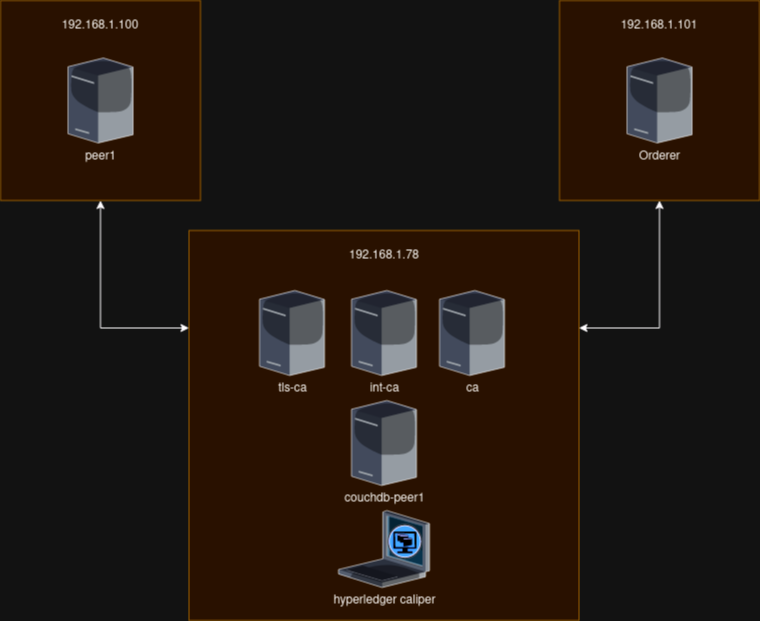

The diagram above was exported from draw.io. Its source (the exported page's mxGraphModel, read from the mxfile embedded in the PNG):
<mxGraphModel dx="1221" dy="666" grid="1" gridSize="10" guides="1" tooltips="1" connect="1" arrows="1" fold="1" page="1" pageScale="1" pageWidth="850" pageHeight="1100" math="0" shadow="0">
  <root>
    <mxCell id="0" />
    <mxCell id="1" parent="0" />
    <mxCell id="20F7wF4fURQ4jhej5beg-12" value="&lt;blockquote&gt;192.168.1.78&lt;/blockquote&gt;" style="whiteSpace=wrap;html=1;aspect=fixed;fillColor=#ffe6cc;strokeColor=#d79b00;horizontal=1;verticalAlign=top;" parent="1" vertex="1">
      <mxGeometry x="289.5" y="250" width="390" height="390" as="geometry" />
    </mxCell>
    <mxCell id="20F7wF4fURQ4jhej5beg-19" style="edgeStyle=orthogonalEdgeStyle;rounded=0;orthogonalLoop=1;jettySize=auto;html=1;exitX=0.5;exitY=1;exitDx=0;exitDy=0;entryX=1;entryY=0.25;entryDx=0;entryDy=0;startArrow=classic;startFill=1;" parent="1" source="20F7wF4fURQ4jhej5beg-11" target="20F7wF4fURQ4jhej5beg-12" edge="1">
      <mxGeometry relative="1" as="geometry" />
    </mxCell>
    <mxCell id="20F7wF4fURQ4jhej5beg-11" value="&lt;blockquote&gt;192.168.1.101&lt;/blockquote&gt;" style="whiteSpace=wrap;html=1;aspect=fixed;fillColor=#ffe6cc;strokeColor=#d79b00;horizontal=1;verticalAlign=top;" parent="1" vertex="1">
      <mxGeometry x="660" y="20" width="200" height="200" as="geometry" />
    </mxCell>
    <mxCell id="20F7wF4fURQ4jhej5beg-17" style="edgeStyle=orthogonalEdgeStyle;rounded=0;orthogonalLoop=1;jettySize=auto;html=1;exitX=0.5;exitY=1;exitDx=0;exitDy=0;entryX=0;entryY=0.25;entryDx=0;entryDy=0;startArrow=classic;startFill=1;" parent="1" source="20F7wF4fURQ4jhej5beg-8" target="20F7wF4fURQ4jhej5beg-12" edge="1">
      <mxGeometry relative="1" as="geometry" />
    </mxCell>
    <mxCell id="20F7wF4fURQ4jhej5beg-8" value="&lt;blockquote&gt;192.168.1.100&lt;/blockquote&gt;" style="whiteSpace=wrap;html=1;aspect=fixed;fillColor=#ffe6cc;strokeColor=#d79b00;horizontal=1;verticalAlign=top;" parent="1" vertex="1">
      <mxGeometry x="101" y="20" width="200" height="200" as="geometry" />
    </mxCell>
    <mxCell id="20F7wF4fURQ4jhej5beg-1" value="&lt;div&gt;tls-ca&lt;/div&gt;&lt;div&gt;&lt;br&gt;&lt;/div&gt;" style="verticalLabelPosition=bottom;sketch=0;aspect=fixed;html=1;verticalAlign=top;strokeColor=none;align=center;outlineConnect=0;shape=mxgraph.citrix.tower_server;" parent="1" vertex="1">
      <mxGeometry x="360" y="310" width="65" height="85" as="geometry" />
    </mxCell>
    <mxCell id="20F7wF4fURQ4jhej5beg-2" value="int-ca" style="verticalLabelPosition=bottom;sketch=0;aspect=fixed;html=1;verticalAlign=top;strokeColor=none;align=center;outlineConnect=0;shape=mxgraph.citrix.tower_server;" parent="1" vertex="1">
      <mxGeometry x="452" y="310" width="65" height="85" as="geometry" />
    </mxCell>
    <mxCell id="20F7wF4fURQ4jhej5beg-3" value="ca" style="verticalLabelPosition=bottom;sketch=0;aspect=fixed;html=1;verticalAlign=top;strokeColor=none;align=center;outlineConnect=0;shape=mxgraph.citrix.tower_server;" parent="1" vertex="1">
      <mxGeometry x="540" y="310" width="65" height="85" as="geometry" />
    </mxCell>
    <mxCell id="20F7wF4fURQ4jhej5beg-4" value="Orderer" style="verticalLabelPosition=bottom;sketch=0;aspect=fixed;html=1;verticalAlign=top;strokeColor=none;align=center;outlineConnect=0;shape=mxgraph.citrix.tower_server;" parent="1" vertex="1">
      <mxGeometry x="727.5" y="77.5" width="65" height="85" as="geometry" />
    </mxCell>
    <mxCell id="20F7wF4fURQ4jhej5beg-5" value="&lt;div&gt;peer1&lt;/div&gt;&lt;div&gt;&lt;br&gt;&lt;/div&gt;" style="verticalLabelPosition=bottom;sketch=0;aspect=fixed;html=1;verticalAlign=top;strokeColor=none;align=center;outlineConnect=0;shape=mxgraph.citrix.tower_server;" parent="1" vertex="1">
      <mxGeometry x="168.5" y="77.5" width="65" height="85" as="geometry" />
    </mxCell>
    <mxCell id="20F7wF4fURQ4jhej5beg-7" value="hyperledger caliper" style="verticalLabelPosition=bottom;sketch=0;aspect=fixed;html=1;verticalAlign=top;strokeColor=none;align=center;outlineConnect=0;shape=mxgraph.citrix.xenclient;" parent="1" vertex="1">
      <mxGeometry x="439" y="530" width="91" height="77" as="geometry" />
    </mxCell>
    <mxCell id="20F7wF4fURQ4jhej5beg-13" value="couchdb-peer1" style="verticalLabelPosition=bottom;sketch=0;aspect=fixed;html=1;verticalAlign=top;strokeColor=none;align=center;outlineConnect=0;shape=mxgraph.citrix.tower_server;" parent="1" vertex="1">
      <mxGeometry x="452" y="420" width="65" height="85" as="geometry" />
    </mxCell>
  </root>
</mxGraphModel>